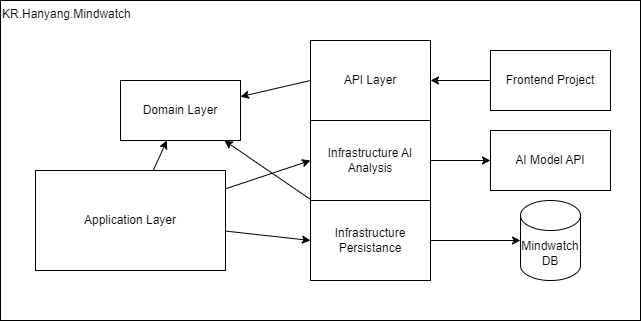

The diagram above was exported from draw.io. Its source (the exported page's mxGraphModel, read from the mxfile embedded in the PNG):
<mxGraphModel dx="704" dy="552" grid="1" gridSize="10" guides="1" tooltips="1" connect="1" arrows="1" fold="1" page="1" pageScale="1" pageWidth="827" pageHeight="1169" math="0" shadow="0">
  <root>
    <mxCell id="0" />
    <mxCell id="1" parent="0" />
    <mxCell id="2" value="KR.Hanyang.Mindwatch" style="rounded=0;whiteSpace=wrap;html=1;align=left;verticalAlign=top;" parent="1" vertex="1">
      <mxGeometry x="60" y="20" width="640" height="320" as="geometry" />
    </mxCell>
    <mxCell id="3" value="Domain Layer" style="rounded=0;whiteSpace=wrap;html=1;" parent="1" vertex="1">
      <mxGeometry x="180" y="100" width="120" height="60" as="geometry" />
    </mxCell>
    <mxCell id="12" style="edgeStyle=none;html=1;" parent="1" source="4" target="3" edge="1">
      <mxGeometry relative="1" as="geometry" />
    </mxCell>
    <mxCell id="19" style="edgeStyle=none;html=1;entryX=0;entryY=0.5;entryDx=0;entryDy=0;" parent="1" source="4" target="6" edge="1">
      <mxGeometry relative="1" as="geometry" />
    </mxCell>
    <mxCell id="20" style="edgeStyle=none;html=1;entryX=0;entryY=0.5;entryDx=0;entryDy=0;" parent="1" source="4" target="5" edge="1">
      <mxGeometry relative="1" as="geometry" />
    </mxCell>
    <mxCell id="4" value="Application Layer" style="rounded=0;whiteSpace=wrap;html=1;" parent="1" vertex="1">
      <mxGeometry x="95" y="190" width="190" height="100" as="geometry" />
    </mxCell>
    <mxCell id="17" style="edgeStyle=none;html=1;" parent="1" source="5" target="16" edge="1">
      <mxGeometry relative="1" as="geometry" />
    </mxCell>
    <mxCell id="23" style="edgeStyle=none;html=1;" parent="1" source="5" target="3" edge="1">
      <mxGeometry relative="1" as="geometry" />
    </mxCell>
    <mxCell id="5" value="Infrastructure Persistance" style="rounded=0;whiteSpace=wrap;html=1;" parent="1" vertex="1">
      <mxGeometry x="370" y="220" width="120" height="80" as="geometry" />
    </mxCell>
    <mxCell id="15" style="edgeStyle=none;html=1;" parent="1" source="6" target="14" edge="1">
      <mxGeometry relative="1" as="geometry" />
    </mxCell>
    <mxCell id="6" value="Infrastructure AI Analysis" style="rounded=0;whiteSpace=wrap;html=1;" parent="1" vertex="1">
      <mxGeometry x="370" y="140" width="120" height="80" as="geometry" />
    </mxCell>
    <mxCell id="13" style="edgeStyle=none;html=1;exitX=0;exitY=0.5;exitDx=0;exitDy=0;" parent="1" source="7" target="3" edge="1">
      <mxGeometry relative="1" as="geometry" />
    </mxCell>
    <mxCell id="7" value="API Layer" style="rounded=0;whiteSpace=wrap;html=1;" parent="1" vertex="1">
      <mxGeometry x="370" y="60" width="120" height="80" as="geometry" />
    </mxCell>
    <mxCell id="11" style="edgeStyle=none;html=1;" parent="1" source="8" target="7" edge="1">
      <mxGeometry relative="1" as="geometry" />
    </mxCell>
    <mxCell id="8" value="Frontend Project" style="rounded=0;whiteSpace=wrap;html=1;" parent="1" vertex="1">
      <mxGeometry x="550" y="70" width="120" height="60" as="geometry" />
    </mxCell>
    <mxCell id="14" value="AI Model API" style="rounded=0;whiteSpace=wrap;html=1;" parent="1" vertex="1">
      <mxGeometry x="550" y="150" width="120" height="60" as="geometry" />
    </mxCell>
    <mxCell id="16" value="Mindwatch DB" style="shape=cylinder3;whiteSpace=wrap;html=1;boundedLbl=1;backgroundOutline=1;size=15;" parent="1" vertex="1">
      <mxGeometry x="580" y="220" width="60" height="80" as="geometry" />
    </mxCell>
  </root>
</mxGraphModel>